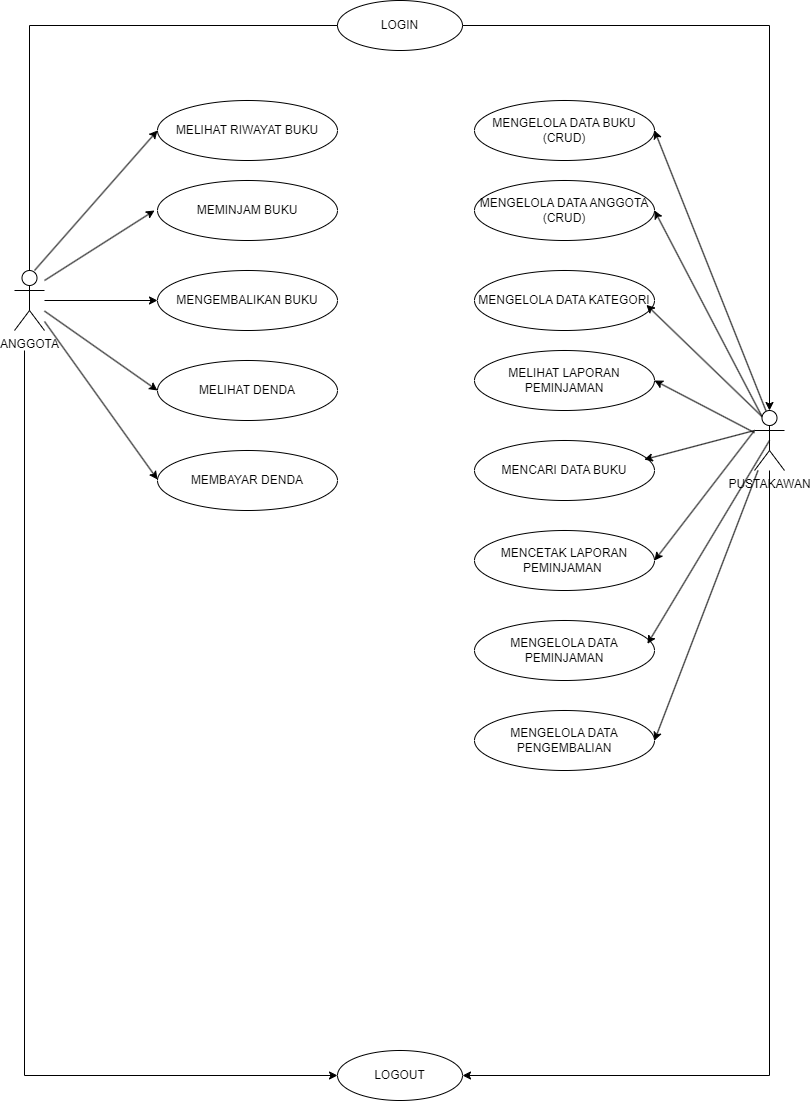

The diagram above was exported from draw.io. Its source (the exported page's mxGraphModel, read from the mxfile embedded in the PNG):
<mxGraphModel dx="880" dy="468" grid="1" gridSize="10" guides="1" tooltips="1" connect="1" arrows="1" fold="1" page="1" pageScale="1" pageWidth="850" pageHeight="1100" math="0" shadow="0">
  <root>
    <mxCell id="0" />
    <mxCell id="1" parent="0" />
    <mxCell id="inw5_sTlkC9f_9nqkvxn-25" value="" style="edgeStyle=orthogonalEdgeStyle;rounded=0;orthogonalLoop=1;jettySize=auto;html=1;" parent="1" source="inw5_sTlkC9f_9nqkvxn-5" target="inw5_sTlkC9f_9nqkvxn-12" edge="1">
      <mxGeometry relative="1" as="geometry" />
    </mxCell>
    <mxCell id="inw5_sTlkC9f_9nqkvxn-5" value="ANGGOTA" style="shape=umlActor;verticalLabelPosition=bottom;verticalAlign=top;html=1;outlineConnect=0;" parent="1" vertex="1">
      <mxGeometry x="40" y="330" width="30" height="60" as="geometry" />
    </mxCell>
    <mxCell id="inw5_sTlkC9f_9nqkvxn-8" value="LOGIN" style="ellipse;whiteSpace=wrap;html=1;" parent="1" vertex="1">
      <mxGeometry x="363" y="60" width="125" height="50" as="geometry" />
    </mxCell>
    <mxCell id="inw5_sTlkC9f_9nqkvxn-9" value="" style="endArrow=none;html=1;rounded=0;" parent="1" source="inw5_sTlkC9f_9nqkvxn-5" target="inw5_sTlkC9f_9nqkvxn-8" edge="1">
      <mxGeometry width="50" height="50" relative="1" as="geometry">
        <mxPoint x="40" y="150" as="sourcePoint" />
        <mxPoint x="360" y="85" as="targetPoint" />
        <Array as="points">
          <mxPoint x="55" y="85" />
        </Array>
      </mxGeometry>
    </mxCell>
    <mxCell id="inw5_sTlkC9f_9nqkvxn-10" value="MEMINJAM BUKU" style="ellipse;whiteSpace=wrap;html=1;" parent="1" vertex="1">
      <mxGeometry x="183" y="240" width="180" height="60" as="geometry" />
    </mxCell>
    <mxCell id="inw5_sTlkC9f_9nqkvxn-12" value="MENGEMBALIKAN BUKU" style="ellipse;whiteSpace=wrap;html=1;" parent="1" vertex="1">
      <mxGeometry x="183" y="330" width="180" height="60" as="geometry" />
    </mxCell>
    <mxCell id="inw5_sTlkC9f_9nqkvxn-16" value="MELIHAT RIWAYAT BUKU" style="ellipse;whiteSpace=wrap;html=1;" parent="1" vertex="1">
      <mxGeometry x="183" y="160" width="180" height="60" as="geometry" />
    </mxCell>
    <mxCell id="inw5_sTlkC9f_9nqkvxn-18" value="MELIHAT DENDA" style="ellipse;whiteSpace=wrap;html=1;" parent="1" vertex="1">
      <mxGeometry x="183" y="420" width="180" height="60" as="geometry" />
    </mxCell>
    <mxCell id="inw5_sTlkC9f_9nqkvxn-19" value="MEMBAYAR DENDA" style="ellipse;whiteSpace=wrap;html=1;" parent="1" vertex="1">
      <mxGeometry x="183" y="510" width="180" height="60" as="geometry" />
    </mxCell>
    <mxCell id="inw5_sTlkC9f_9nqkvxn-22" value="" style="endArrow=classic;html=1;rounded=0;" parent="1" edge="1">
      <mxGeometry width="50" height="50" relative="1" as="geometry">
        <mxPoint x="70" y="340" as="sourcePoint" />
        <mxPoint x="180" y="270" as="targetPoint" />
      </mxGeometry>
    </mxCell>
    <mxCell id="inw5_sTlkC9f_9nqkvxn-27" value="" style="endArrow=classic;html=1;rounded=0;entryX=0;entryY=0.5;entryDx=0;entryDy=0;" parent="1" source="inw5_sTlkC9f_9nqkvxn-5" target="inw5_sTlkC9f_9nqkvxn-18" edge="1">
      <mxGeometry width="50" height="50" relative="1" as="geometry">
        <mxPoint x="80" y="390" as="sourcePoint" />
        <mxPoint x="140" y="420" as="targetPoint" />
      </mxGeometry>
    </mxCell>
    <mxCell id="inw5_sTlkC9f_9nqkvxn-28" value="" style="endArrow=classic;html=1;rounded=0;entryX=0;entryY=0.5;entryDx=0;entryDy=0;" parent="1" source="inw5_sTlkC9f_9nqkvxn-5" edge="1">
      <mxGeometry width="50" height="50" relative="1" as="geometry">
        <mxPoint x="70" y="460" as="sourcePoint" />
        <mxPoint x="183" y="539" as="targetPoint" />
      </mxGeometry>
    </mxCell>
    <mxCell id="inw5_sTlkC9f_9nqkvxn-31" value="MENGELOLA DATA BUKU&lt;br&gt;(CRUD)" style="ellipse;whiteSpace=wrap;html=1;" parent="1" vertex="1">
      <mxGeometry x="500" y="160" width="180" height="60" as="geometry" />
    </mxCell>
    <mxCell id="inw5_sTlkC9f_9nqkvxn-33" style="edgeStyle=orthogonalEdgeStyle;rounded=0;orthogonalLoop=1;jettySize=auto;html=1;entryX=0.5;entryY=0;entryDx=0;entryDy=0;entryPerimeter=0;" parent="1" source="inw5_sTlkC9f_9nqkvxn-8" target="inw5_sTlkC9f_9nqkvxn-17" edge="1">
      <mxGeometry relative="1" as="geometry" />
    </mxCell>
    <mxCell id="inw5_sTlkC9f_9nqkvxn-34" value="MENGELOLA DATA ANGGOTA&lt;br&gt;(CRUD)" style="ellipse;whiteSpace=wrap;html=1;" parent="1" vertex="1">
      <mxGeometry x="500" y="240" width="180" height="60" as="geometry" />
    </mxCell>
    <mxCell id="inw5_sTlkC9f_9nqkvxn-35" value="MENGELOLA DATA KATEGORI" style="ellipse;whiteSpace=wrap;html=1;" parent="1" vertex="1">
      <mxGeometry x="500" y="330" width="180" height="60" as="geometry" />
    </mxCell>
    <mxCell id="inw5_sTlkC9f_9nqkvxn-36" value="MELIHAT LAPORAN PEMINJAMAN" style="ellipse;whiteSpace=wrap;html=1;" parent="1" vertex="1">
      <mxGeometry x="500" y="410" width="180" height="60" as="geometry" />
    </mxCell>
    <mxCell id="inw5_sTlkC9f_9nqkvxn-37" value="MENCARI DATA BUKU" style="ellipse;whiteSpace=wrap;html=1;" parent="1" vertex="1">
      <mxGeometry x="500" y="500" width="180" height="60" as="geometry" />
    </mxCell>
    <mxCell id="inw5_sTlkC9f_9nqkvxn-40" value="" style="endArrow=classic;html=1;rounded=0;exitX=0.578;exitY=0.251;exitDx=0;exitDy=0;exitPerimeter=0;entryX=1;entryY=0.5;entryDx=0;entryDy=0;" parent="1" source="inw5_sTlkC9f_9nqkvxn-17" target="inw5_sTlkC9f_9nqkvxn-31" edge="1">
      <mxGeometry width="50" height="50" relative="1" as="geometry">
        <mxPoint x="710" y="290" as="sourcePoint" />
        <mxPoint x="760" y="240" as="targetPoint" />
        <Array as="points" />
      </mxGeometry>
    </mxCell>
    <mxCell id="inw5_sTlkC9f_9nqkvxn-41" value="" style="endArrow=classic;html=1;rounded=0;entryX=1;entryY=0.5;entryDx=0;entryDy=0;exitX=0.25;exitY=0.1;exitDx=0;exitDy=0;exitPerimeter=0;" parent="1" source="inw5_sTlkC9f_9nqkvxn-17" target="inw5_sTlkC9f_9nqkvxn-34" edge="1">
      <mxGeometry width="50" height="50" relative="1" as="geometry">
        <mxPoint x="700" y="380" as="sourcePoint" />
        <mxPoint x="750" y="330" as="targetPoint" />
      </mxGeometry>
    </mxCell>
    <mxCell id="inw5_sTlkC9f_9nqkvxn-45" value="" style="endArrow=classic;html=1;rounded=0;entryX=1;entryY=0.5;entryDx=0;entryDy=0;" parent="1" source="inw5_sTlkC9f_9nqkvxn-17" target="inw5_sTlkC9f_9nqkvxn-36" edge="1">
      <mxGeometry width="50" height="50" relative="1" as="geometry">
        <mxPoint x="720" y="480" as="sourcePoint" />
        <mxPoint x="710" y="430" as="targetPoint" />
      </mxGeometry>
    </mxCell>
    <mxCell id="inw5_sTlkC9f_9nqkvxn-46" value="" style="endArrow=classic;html=1;rounded=0;exitX=0;exitY=0.3333333333333333;exitDx=0;exitDy=0;exitPerimeter=0;entryX=0.943;entryY=0.318;entryDx=0;entryDy=0;entryPerimeter=0;" parent="1" source="inw5_sTlkC9f_9nqkvxn-17" target="inw5_sTlkC9f_9nqkvxn-37" edge="1">
      <mxGeometry width="50" height="50" relative="1" as="geometry">
        <mxPoint x="700" y="540" as="sourcePoint" />
        <mxPoint x="690" y="490" as="targetPoint" />
      </mxGeometry>
    </mxCell>
    <mxCell id="inw5_sTlkC9f_9nqkvxn-47" value="LOGOUT" style="ellipse;whiteSpace=wrap;html=1;" parent="1" vertex="1">
      <mxGeometry x="363" y="1110" width="125" height="50" as="geometry" />
    </mxCell>
    <mxCell id="inw5_sTlkC9f_9nqkvxn-49" value="" style="endArrow=classic;html=1;rounded=0;entryX=0;entryY=0.5;entryDx=0;entryDy=0;" parent="1" target="inw5_sTlkC9f_9nqkvxn-47" edge="1">
      <mxGeometry width="50" height="50" relative="1" as="geometry">
        <mxPoint x="50" y="410" as="sourcePoint" />
        <mxPoint x="90" y="525" as="targetPoint" />
        <Array as="points">
          <mxPoint x="50" y="1135" />
        </Array>
      </mxGeometry>
    </mxCell>
    <mxCell id="inw5_sTlkC9f_9nqkvxn-51" value="" style="endArrow=classic;html=1;rounded=0;entryX=1;entryY=0.5;entryDx=0;entryDy=0;" parent="1" source="inw5_sTlkC9f_9nqkvxn-17" target="inw5_sTlkC9f_9nqkvxn-47" edge="1">
      <mxGeometry width="50" height="50" relative="1" as="geometry">
        <mxPoint x="790" y="420" as="sourcePoint" />
        <mxPoint x="790" y="670" as="targetPoint" />
        <Array as="points">
          <mxPoint x="795" y="1135" />
        </Array>
      </mxGeometry>
    </mxCell>
    <mxCell id="0o56JbNWfjwK22EiAuDZ-2" value="MENGELOLA DATA&lt;br&gt;PENGEMBALIAN" style="ellipse;whiteSpace=wrap;html=1;" parent="1" vertex="1">
      <mxGeometry x="500" y="770" width="180" height="60" as="geometry" />
    </mxCell>
    <mxCell id="0o56JbNWfjwK22EiAuDZ-3" value="MENCETAK LAPORAN&lt;br&gt;PEMINJAMAN&amp;nbsp;" style="ellipse;whiteSpace=wrap;html=1;" parent="1" vertex="1">
      <mxGeometry x="500" y="590" width="180" height="60" as="geometry" />
    </mxCell>
    <mxCell id="0o56JbNWfjwK22EiAuDZ-4" value="MENGELOLA DATA&lt;br&gt;PEMINJAMAN" style="ellipse;whiteSpace=wrap;html=1;" parent="1" vertex="1">
      <mxGeometry x="500" y="680" width="180" height="60" as="geometry" />
    </mxCell>
    <mxCell id="inw5_sTlkC9f_9nqkvxn-17" value="PUSTAKAWAN" style="shape=umlActor;verticalLabelPosition=bottom;verticalAlign=top;html=1;outlineConnect=0;" parent="1" vertex="1">
      <mxGeometry x="780" y="470" width="30" height="60" as="geometry" />
    </mxCell>
    <mxCell id="0o56JbNWfjwK22EiAuDZ-8" value="" style="endArrow=classic;html=1;rounded=0;entryX=0.955;entryY=0.573;entryDx=0;entryDy=0;entryPerimeter=0;exitX=0.25;exitY=0.1;exitDx=0;exitDy=0;exitPerimeter=0;" parent="1" source="inw5_sTlkC9f_9nqkvxn-17" target="inw5_sTlkC9f_9nqkvxn-35" edge="1">
      <mxGeometry width="50" height="50" relative="1" as="geometry">
        <mxPoint x="670" y="410" as="sourcePoint" />
        <mxPoint x="720" y="360" as="targetPoint" />
      </mxGeometry>
    </mxCell>
    <mxCell id="0o56JbNWfjwK22EiAuDZ-9" value="" style="endArrow=classic;html=1;rounded=0;entryX=1;entryY=0.5;entryDx=0;entryDy=0;exitX=0;exitY=0.3333333333333333;exitDx=0;exitDy=0;exitPerimeter=0;" parent="1" source="inw5_sTlkC9f_9nqkvxn-17" target="0o56JbNWfjwK22EiAuDZ-3" edge="1">
      <mxGeometry width="50" height="50" relative="1" as="geometry">
        <mxPoint x="780" y="500" as="sourcePoint" />
        <mxPoint x="750" y="610" as="targetPoint" />
      </mxGeometry>
    </mxCell>
    <mxCell id="0o56JbNWfjwK22EiAuDZ-10" value="" style="endArrow=classic;html=1;rounded=0;entryX=0.961;entryY=0.389;entryDx=0;entryDy=0;entryPerimeter=0;exitX=0.5;exitY=0.5;exitDx=0;exitDy=0;exitPerimeter=0;" parent="1" source="inw5_sTlkC9f_9nqkvxn-17" target="0o56JbNWfjwK22EiAuDZ-4" edge="1">
      <mxGeometry width="50" height="50" relative="1" as="geometry">
        <mxPoint x="710" y="680" as="sourcePoint" />
        <mxPoint x="760" y="630" as="targetPoint" />
        <Array as="points" />
      </mxGeometry>
    </mxCell>
    <mxCell id="0o56JbNWfjwK22EiAuDZ-11" value="" style="endArrow=classic;html=1;rounded=0;entryX=1;entryY=0.5;entryDx=0;entryDy=0;" parent="1" source="inw5_sTlkC9f_9nqkvxn-17" target="0o56JbNWfjwK22EiAuDZ-2" edge="1">
      <mxGeometry width="50" height="50" relative="1" as="geometry">
        <mxPoint x="700" y="750" as="sourcePoint" />
        <mxPoint x="750" y="700" as="targetPoint" />
      </mxGeometry>
    </mxCell>
    <mxCell id="6L6IMxMg1u7SEbuRbFS7-3" value="" style="endArrow=classic;html=1;rounded=0;entryX=0;entryY=0.5;entryDx=0;entryDy=0;" edge="1" parent="1" target="inw5_sTlkC9f_9nqkvxn-16">
      <mxGeometry width="50" height="50" relative="1" as="geometry">
        <mxPoint x="60" y="330" as="sourcePoint" />
        <mxPoint x="110" y="280" as="targetPoint" />
      </mxGeometry>
    </mxCell>
  </root>
</mxGraphModel>